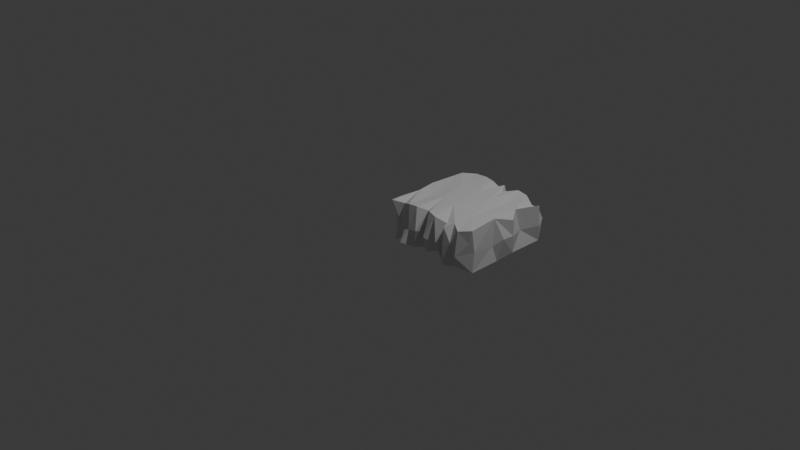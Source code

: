# Source: rectangle_001_mid_res.blend  (saved by Blender 5.1.30; exported with 4.5.12 LTS)
import bpy
from mathutils import Matrix  # noqa: F401  (used for matrix-valued properties, if any)

bpy.ops.wm.read_factory_settings(use_empty=True)
scene = bpy.context.scene
scene.name = 'Scene'

# ---- collections
col_collection = bpy.data.collections.new('Collection'); scene.collection.children.link(col_collection)

# ---- world
world_world = bpy.data.worlds.new('World'); scene.world = world_world
world_world.use_nodes = True; world_world.node_tree.nodes.clear()
_N = world_world.node_tree.nodes; _L = world_world.node_tree.links
n0 = _N.new('ShaderNodeOutputWorld'); n0.name = 'World Output'; n0.location = (200, 100)
n1 = _N.new('ShaderNodeBackground'); n1.name = 'Background'; n1.location = (-200, 100)
n1.inputs[0].default_value = (0.05088, 0.05088, 0.05088, 1.0)
_L.new(n1.outputs[0], n0.inputs[0])
n0.is_active_output = True
world_world.color = (0.05088, 0.05088, 0.05088)
world_world.sun_shadow_jitter_overblur = 0.0

# ---- cameras
cam_camera = bpy.data.cameras.new('Camera')
cam_camera.clip_end = 100.0
cam_camera.ortho_scale = 7.314

# ---- lights
light_light = bpy.data.lights.new('Light', 'POINT')
light_light.energy = 1000.0
light_light.shadow_soft_size = 0.1

# ---- meshes
me_b_ziercurve_001 = bpy.data.meshes.new('BézierCurve.001')
me_b_ziercurve_001.from_pydata([(0.989, 0.9671, -0.2009), (1.017, 1.027, 0.02553), (1.035, 0.9292, 0.1749), (0.9333, 0.9521, 0.1672), (1.064, 0.9224, -0.1706), (1.008, 0.6965, 0.0003095), (1.035, 0.5649, -0.1946), (1.057, 0.5398, 0.005783), (1.06, 0.4014, 0.01713), (1.011, 0.3633, -0.2264), (0.9984, 0.307, -0.04508), (1.031, -0.007872, -0.2138), (1.033, 0.01053, 0.006348), (1.083, 0.9036, 0.004426), (1.077, 0.8927, 0.2302), (0.989, 0.6346, 0.2415), (1.055, 0.5327, 0.1826), (0.9909, 0.3288, 0.2443), (1.015, -0.008647, 0.2335), (0.9957, -0.02652, 0.09631), (0.8556, 1.024, -0.1638), (0.9385, 0.9585, -0.03049), (0.8002, 1.042, -0.1857), (0.7477, 1.019, -0.04623), (0.6431, 0.9318, -0.1926), (0.5326, 1.116, -0.1579), (0.5636, 0.9673, -0.1723), (0.4582, 1.044, -0.07739), (0.3678, 1.018, -0.2009), (0.3349, 0.9759, -0.01922), (0.2514, 1.093, -0.1546), (0.1868, 1.01, -0.1244), (0.1016, 1.038, -0.1818), (0.1169, 1.081, -0.04305), (-0.03136, 0.9629, -0.2123), (-0.01084, 0.9834, 0.0224), (0.8535, 1.004, -0.006451), (0.8066, 1.087, 0.02351), (0.8386, 0.975, 0.2357), (0.6825, 1.07, 0.01705), (0.7095, 0.996, 0.2407), (0.6293, 0.9556, 0.05213), (0.5078, 1.035, 0.01583), (0.5661, 1.002, 0.05836), (0.5505, 0.9637, 0.2554), (0.4637, 1.001, 0.1817), (0.3809, 1.061, 0.01789), (0.3537, 1.006, 0.2253), (0.2632, 1.071, 0.005983), (0.1609, 1.072, 0.06921), (0.24, 1.027, 0.2283), (0.1015, 1.031, 0.217), (-0.003052, 0.917, 0.2307), (-0.0331, 0.9123, 0.07381), (0.8971, -0.1198, -0.04919), (0.9003, 0.7455, -0.2167), (0.8255, -0.0473, -0.2033), (0.9123, -0.1667, -0.07063), (0.9129, -0.1667, -0.06887), (0.9126, -0.169, -0.06975), (0.7081, 0.6201, -0.2198), (0.7506, 0.2906, -0.2116), (0.8069, -0.08795, 0.0433), (0.7426, -0.1196, -0.2003), (0.7373, -0.1274, 0.0006552), (0.539, 0.1911, -0.2135), (0.661, -0.06155, -0.1716), (0.6249, -0.1088, 0.0179), (0.3963, 0.7838, -0.2154), (0.453, -0.05981, -0.182), (0.4337, -0.0547, 0.03728), (0.5402, -0.06758, -0.04077), (0.4757, -0.1281, 0.006956), (0.2152, 0.743, -0.2155), (0.374, 0.02222, -0.01498), (0.3321, 0.3874, -0.1999), (0.3839, 0.01187, -0.1796), (0.2846, -0.06786, -0.1859), (0.2321, -0.08932, 6.532e-05), (0.3372, -0.09961, 0.01578), (0.2027, 0.2595, -0.226), (-0.003252, 0.5883, -0.2296), (0.1498, -0.04893, -0.1806), (0.1834, -0.1603, -0.1448), (0.08222, 0.2157, -0.2127), (0.05883, -0.03491, -0.09124), (0.02132, -0.004185, -0.006323), (0.004466, 0.6432, -0.04187), (0.001683, 0.3292, -0.2193), (-0.05679, 0.4221, -0.1822), (-0.02132, 0.3496, -0.0225), (-0.01349, -0.04752, -0.2195), (-0.0269, -0.08856, -0.02032), (-0.0269, -0.08854, -0.01998), (-0.0269, -0.08858, -0.01998), (-0.05838, 0.5265, 0.01528), (-0.0709, 0.0419, -0.179), (0.8999, -0.08746, 0.2149), (0.8206, 0.7247, 0.2284), (0.8088, 0.2118, 0.2412), (0.7795, -0.005953, 0.2289), (0.7457, -0.1225, 0.2224), (0.6091, 0.8623, 0.2332), (0.6761, 0.6041, 0.2505), (0.6823, -0.006585, 0.1948), (0.5489, -0.04663, 0.2392), (0.4633, 0.6951, 0.2521), (0.511, 0.2581, 0.2519), (0.4477, -0.01721, 0.2453), (0.3817, 0.03713, 0.213), (0.3135, 0.3425, 0.2472), (0.2107, 0.6848, 0.2421), (0.1719, 0.244, 0.2262), (0.2778, -0.02161, 0.2421), (0.1652, -0.02015, 0.2294), (0.1536, -0.06169, -0.008223), (0.06177, 0.0207, 0.1896), (0.0209, 0.2633, 0.2438), (-0.06411, 0.02411, 0.03268), (-0.05037, 0.07717, 0.2155), (-0.02474, -0.07214, 0.2289), (-0.03401, 0.5023, 0.2316), (-0.09223, 0.3898, 0.09393)], [], [(21, 1, 0), (13, 1, 2), (5, 6, 4), (8, 6, 7), (9, 10, 11), (13, 2, 14), (5, 13, 14), (5, 15, 7), (7, 6, 5), (16, 7, 15), (12, 17, 18), (0, 20, 21), (21, 20, 36), (23, 24, 39), (22, 24, 23), (41, 24, 26), (43, 25, 42), (41, 26, 43), (29, 46, 28), (29, 68, 30), (29, 30, 48), (21, 3, 1), (36, 38, 3), (40, 37, 39), (45, 44, 42), (45, 46, 47), (50, 49, 51), (51, 33, 35), (55, 4, 6), (54, 11, 12), (9, 55, 6), (9, 61, 55), (11, 61, 9), (56, 61, 11), (54, 56, 11), (60, 55, 61), (56, 62, 63), (24, 22, 60), (65, 61, 56), (64, 66, 63), (66, 56, 63), (60, 26, 24), (68, 26, 60), (69, 65, 71), (61, 73, 68), (72, 70, 69), (68, 28, 26), (76, 75, 65), (29, 28, 68), (77, 74, 79), (78, 77, 79), (76, 73, 75), (83, 77, 78), (81, 32, 73), (83, 82, 80), (115, 82, 83), (115, 83, 78), (34, 32, 81), (80, 81, 73), (115, 86, 85), (85, 82, 115), (96, 84, 91), (91, 86, 96), (91, 85, 86), (86, 118, 96), (92, 93, 94), (53, 35, 34), (89, 95, 81), (90, 95, 89), (96, 88, 84), (15, 14, 2), (17, 15, 99), (97, 19, 18), (15, 3, 38), (98, 15, 38), (97, 18, 99), (100, 97, 99), (97, 100, 62), (97, 62, 54), (98, 40, 103), (100, 104, 101), (104, 64, 101), (100, 107, 104), (106, 103, 44), (67, 105, 71), (105, 107, 108), (72, 105, 108), (108, 70, 72), (108, 107, 110), (70, 109, 74), (50, 111, 106), (107, 106, 111), (107, 111, 110), (79, 74, 109), (50, 51, 111), (112, 110, 111), (113, 112, 114), (112, 111, 52), (114, 112, 117), (116, 86, 115), (116, 115, 114), (52, 87, 95), (121, 52, 95), (120, 118, 86), (120, 86, 116), (120, 119, 118), (122, 95, 90), (122, 121, 95), (122, 90, 121), (117, 118, 119), (4, 0, 1), (4, 1, 13), (1, 3, 2), (13, 5, 4), (9, 6, 8), (10, 9, 8), (11, 10, 12), (5, 14, 15), (17, 16, 15), (17, 8, 7), (17, 7, 16), (17, 10, 8), (12, 10, 17), (18, 19, 12), (37, 20, 22), (36, 20, 37), (22, 23, 37), (20, 60, 22), (24, 41, 39), (26, 25, 43), (27, 42, 25), (25, 26, 27), (27, 26, 28), (27, 28, 46), (31, 48, 30), (68, 31, 30), (31, 49, 48), (31, 32, 33), (49, 31, 33), (34, 35, 32), (3, 21, 36), (36, 37, 38), (40, 38, 37), (39, 37, 23), (40, 39, 41), (44, 43, 42), (44, 41, 43), (42, 27, 46), (45, 42, 46), (29, 47, 46), (29, 48, 50), (29, 50, 47), (50, 48, 49), (33, 32, 35), (51, 49, 33), (53, 52, 35), (35, 52, 51), (4, 55, 0), (19, 54, 12), (20, 0, 55), (59, 57, 58), (59, 58, 57), (55, 60, 20), (54, 62, 56), (62, 64, 63), (66, 65, 56), (104, 67, 66), (61, 68, 60), (66, 71, 65), (71, 66, 67), (65, 75, 61), (65, 69, 76), (69, 71, 72), (75, 73, 61), (76, 69, 70), (74, 76, 70), (77, 76, 74), (31, 68, 32), (73, 32, 68), (76, 80, 73), (77, 80, 76), (80, 82, 84), (77, 83, 80), (80, 84, 88), (85, 91, 84), (82, 85, 84), (87, 53, 34), (81, 87, 34), (80, 88, 81), (81, 88, 89), (88, 90, 89), (96, 90, 88), (94, 93, 92), (95, 87, 81), (15, 2, 3), (99, 18, 17), (99, 15, 98), (97, 54, 19), (98, 38, 40), (103, 99, 98), (101, 62, 100), (64, 62, 101), (41, 102, 40), (102, 103, 40), (103, 102, 44), (107, 99, 103), (100, 99, 107), (64, 104, 66), (67, 104, 105), (102, 41, 44), (103, 106, 107), (105, 104, 107), (105, 72, 71), (45, 106, 44), (47, 106, 45), (108, 110, 109), (109, 70, 108), (106, 47, 50), (113, 109, 110), (79, 109, 113), (79, 113, 78), (113, 110, 112), (114, 78, 113), (52, 111, 51), (115, 78, 114), (116, 114, 117), (53, 87, 52), (52, 121, 112), (117, 121, 90), (117, 112, 121), (90, 118, 117), (119, 120, 117), (116, 117, 120), (96, 118, 90)])
me_b_ziercurve_001.auto_texspace = False
me_b_ziercurve_001.update()

# ---- objects
ob_light = bpy.data.objects.new('Light', light_light)
ob_camera = bpy.data.objects.new('Camera', cam_camera)
ob_b_ziercurve_002 = bpy.data.objects.new('BézierCurve.002', me_b_ziercurve_001)

# ---- transforms, parenting, visibility, modifiers, constraints
ob_light.location = (4.076, 1.031, 8.175)
ob_light.rotation_euler = (0.6503, 0.05522, 1.866)
ob_light.scale = (1.001, 1.161, 1.266)
ob_light.lock_rotations_4d = False
ob_light.empty_display_type = 'ARROWS'
ob_light.color = (0.0, 0.0, 0.0, 0.0)
ob_light.lineart.crease_threshold = 0.0
ob_camera.location = (7.359, -6.926, 4.958)
ob_camera.rotation_euler = (1.109, 0.0, 0.8149)
ob_camera.lock_rotations_4d = False
ob_camera.empty_display_type = 'ARROWS'
ob_camera.color = (0.0, 0.0, 0.0, 0.0)
ob_camera.display_type = 'WIRE'
ob_camera.lineart.crease_threshold = 0.0
ob_b_ziercurve_002.location = (0.0, 0.0, 0.0)

# ---- collection membership
col_collection.objects.link(ob_light)
col_collection.objects.link(ob_camera)
col_collection.objects.link(ob_b_ziercurve_002)

# ---- scene / render settings (as saved in the file)
scene.camera = ob_camera
scene.frame_start = 1; scene.frame_end = 250; scene.frame_set(1)
scene.render.engine = 'BLENDER_EEVEE_NEXT'
scene.render.bake_bias = 0.0
scene.render.bake_samples = 0
scene.cycles.sampling_pattern = 'TABULATED_SOBOL'
scene.eevee.use_volume_custom_range = False
bpy.context.view_layer.update()

